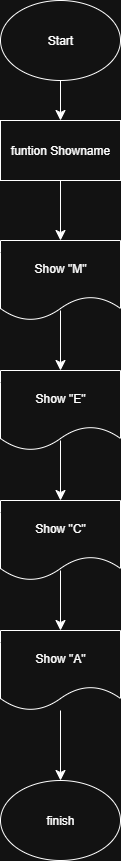

The diagram above was exported from draw.io. Its source (the exported page's mxGraphModel, read from the mxfile embedded in the PNG):
<mxGraphModel dx="474" dy="573" grid="1" gridSize="10" guides="1" tooltips="1" connect="1" arrows="1" fold="1" page="1" pageScale="1" pageWidth="827" pageHeight="1169" math="0" shadow="0">
  <root>
    <mxCell id="0" />
    <mxCell id="1" parent="0" />
    <mxCell id="Tn8wrvZiDoF98E6xDY2T-32" style="edgeStyle=none;curved=1;rounded=0;orthogonalLoop=1;jettySize=auto;html=1;exitX=0.5;exitY=1;exitDx=0;exitDy=0;fontSize=12;startSize=8;endSize=8;" edge="1" parent="1" source="Tn8wrvZiDoF98E6xDY2T-28" target="Tn8wrvZiDoF98E6xDY2T-30">
      <mxGeometry relative="1" as="geometry" />
    </mxCell>
    <mxCell id="Tn8wrvZiDoF98E6xDY2T-28" value="Start" style="ellipse;whiteSpace=wrap;html=1;" vertex="1" parent="1">
      <mxGeometry x="450" y="120" width="120" height="80" as="geometry" />
    </mxCell>
    <mxCell id="Tn8wrvZiDoF98E6xDY2T-29" value="Show &quot;M&quot;" style="shape=document;whiteSpace=wrap;html=1;boundedLbl=1;" vertex="1" parent="1">
      <mxGeometry x="450" y="360" width="120" height="80" as="geometry" />
    </mxCell>
    <mxCell id="Tn8wrvZiDoF98E6xDY2T-31" style="edgeStyle=none;curved=1;rounded=0;orthogonalLoop=1;jettySize=auto;html=1;exitX=0.5;exitY=1;exitDx=0;exitDy=0;fontSize=12;startSize=8;endSize=8;" edge="1" parent="1" source="Tn8wrvZiDoF98E6xDY2T-30" target="Tn8wrvZiDoF98E6xDY2T-29">
      <mxGeometry relative="1" as="geometry" />
    </mxCell>
    <mxCell id="Tn8wrvZiDoF98E6xDY2T-30" value="funtion Showname" style="rounded=0;whiteSpace=wrap;html=1;" vertex="1" parent="1">
      <mxGeometry x="450" y="240" width="120" height="60" as="geometry" />
    </mxCell>
    <mxCell id="Tn8wrvZiDoF98E6xDY2T-33" value="Show &quot;E&quot;" style="shape=document;whiteSpace=wrap;html=1;boundedLbl=1;" vertex="1" parent="1">
      <mxGeometry x="450" y="490" width="120" height="80" as="geometry" />
    </mxCell>
    <mxCell id="Tn8wrvZiDoF98E6xDY2T-34" style="edgeStyle=none;curved=1;rounded=0;orthogonalLoop=1;jettySize=auto;html=1;exitX=0.5;exitY=1;exitDx=0;exitDy=0;fontSize=12;startSize=8;endSize=8;" edge="1" parent="1" target="Tn8wrvZiDoF98E6xDY2T-33">
      <mxGeometry relative="1" as="geometry">
        <mxPoint x="510" y="430" as="sourcePoint" />
      </mxGeometry>
    </mxCell>
    <mxCell id="Tn8wrvZiDoF98E6xDY2T-35" value="Show &quot;C&quot;" style="shape=document;whiteSpace=wrap;html=1;boundedLbl=1;" vertex="1" parent="1">
      <mxGeometry x="450" y="620" width="120" height="80" as="geometry" />
    </mxCell>
    <mxCell id="Tn8wrvZiDoF98E6xDY2T-36" style="edgeStyle=none;curved=1;rounded=0;orthogonalLoop=1;jettySize=auto;html=1;exitX=0.5;exitY=1;exitDx=0;exitDy=0;fontSize=12;startSize=8;endSize=8;" edge="1" parent="1" target="Tn8wrvZiDoF98E6xDY2T-35">
      <mxGeometry relative="1" as="geometry">
        <mxPoint x="510" y="560" as="sourcePoint" />
      </mxGeometry>
    </mxCell>
    <mxCell id="Tn8wrvZiDoF98E6xDY2T-37" value="Show &quot;A&quot;" style="shape=document;whiteSpace=wrap;html=1;boundedLbl=1;" vertex="1" parent="1">
      <mxGeometry x="450" y="750" width="120" height="80" as="geometry" />
    </mxCell>
    <mxCell id="Tn8wrvZiDoF98E6xDY2T-38" style="edgeStyle=none;curved=1;rounded=0;orthogonalLoop=1;jettySize=auto;html=1;exitX=0.5;exitY=1;exitDx=0;exitDy=0;fontSize=12;startSize=8;endSize=8;" edge="1" parent="1" target="Tn8wrvZiDoF98E6xDY2T-37">
      <mxGeometry relative="1" as="geometry">
        <mxPoint x="510" y="690" as="sourcePoint" />
      </mxGeometry>
    </mxCell>
    <mxCell id="Tn8wrvZiDoF98E6xDY2T-39" value="finish" style="ellipse;whiteSpace=wrap;html=1;" vertex="1" parent="1">
      <mxGeometry x="450" y="900" width="120" height="80" as="geometry" />
    </mxCell>
    <mxCell id="Tn8wrvZiDoF98E6xDY2T-41" value="" style="endArrow=classic;html=1;rounded=0;fontSize=12;startSize=8;endSize=8;curved=1;entryX=0.5;entryY=0;entryDx=0;entryDy=0;" edge="1" parent="1" source="Tn8wrvZiDoF98E6xDY2T-37" target="Tn8wrvZiDoF98E6xDY2T-39">
      <mxGeometry width="50" height="50" relative="1" as="geometry">
        <mxPoint x="510" y="870" as="sourcePoint" />
        <mxPoint x="560" y="820" as="targetPoint" />
      </mxGeometry>
    </mxCell>
  </root>
</mxGraphModel>